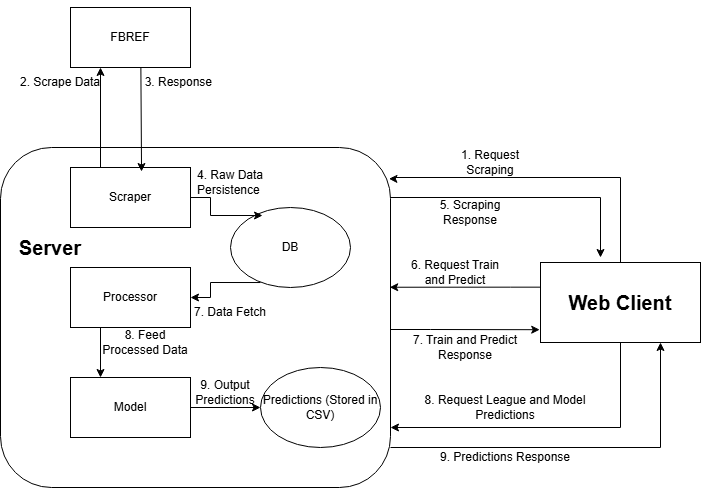

The diagram above was exported from draw.io. Its source (the exported page's mxGraphModel, read from the mxfile embedded in the PNG):
<mxGraphModel dx="1195" dy="682" grid="1" gridSize="10" guides="1" tooltips="1" connect="1" arrows="1" fold="1" page="1" pageScale="1" pageWidth="850" pageHeight="1100" math="0" shadow="0">
  <root>
    <mxCell id="0" />
    <mxCell id="1" parent="0" />
    <mxCell id="PNnl3MVVkNBF-kEGJKYG-5" style="edgeStyle=orthogonalEdgeStyle;rounded=0;orthogonalLoop=1;jettySize=auto;html=1;exitX=0.25;exitY=0;exitDx=0;exitDy=0;entryX=0.25;entryY=1;entryDx=0;entryDy=0;" edge="1" parent="1" source="PNnl3MVVkNBF-kEGJKYG-1" target="PNnl3MVVkNBF-kEGJKYG-2">
      <mxGeometry relative="1" as="geometry" />
    </mxCell>
    <mxCell id="PNnl3MVVkNBF-kEGJKYG-1" value="Scraper" style="rounded=0;whiteSpace=wrap;html=1;" vertex="1" parent="1">
      <mxGeometry x="90" y="260" width="120" height="60" as="geometry" />
    </mxCell>
    <mxCell id="PNnl3MVVkNBF-kEGJKYG-7" style="edgeStyle=orthogonalEdgeStyle;rounded=0;orthogonalLoop=1;jettySize=auto;html=1;entryX=0.592;entryY=0.067;entryDx=0;entryDy=0;entryPerimeter=0;" edge="1" parent="1" target="PNnl3MVVkNBF-kEGJKYG-1">
      <mxGeometry relative="1" as="geometry">
        <mxPoint x="160" y="100" as="sourcePoint" />
        <mxPoint x="160" y="220" as="targetPoint" />
      </mxGeometry>
    </mxCell>
    <mxCell id="PNnl3MVVkNBF-kEGJKYG-2" value="FBREF" style="whiteSpace=wrap;html=1;" vertex="1" parent="1">
      <mxGeometry x="90" y="100" width="120" height="60" as="geometry" />
    </mxCell>
    <mxCell id="PNnl3MVVkNBF-kEGJKYG-6" value="2. Scrape Data" style="text;html=1;align=center;verticalAlign=middle;whiteSpace=wrap;rounded=0;" vertex="1" parent="1">
      <mxGeometry x="30" y="160" width="100" height="30" as="geometry" />
    </mxCell>
    <mxCell id="PNnl3MVVkNBF-kEGJKYG-8" value="3. Response&amp;nbsp;" style="text;html=1;align=center;verticalAlign=middle;whiteSpace=wrap;rounded=0;" vertex="1" parent="1">
      <mxGeometry x="150" y="160" width="100" height="30" as="geometry" />
    </mxCell>
    <mxCell id="PNnl3MVVkNBF-kEGJKYG-33" style="edgeStyle=orthogonalEdgeStyle;rounded=0;orthogonalLoop=1;jettySize=auto;html=1;entryX=0.25;entryY=0;entryDx=0;entryDy=0;exitX=0.25;exitY=1;exitDx=0;exitDy=0;" edge="1" parent="1" source="PNnl3MVVkNBF-kEGJKYG-9" target="PNnl3MVVkNBF-kEGJKYG-10">
      <mxGeometry relative="1" as="geometry" />
    </mxCell>
    <mxCell id="PNnl3MVVkNBF-kEGJKYG-9" value="Processor" style="rounded=0;whiteSpace=wrap;html=1;" vertex="1" parent="1">
      <mxGeometry x="90" y="360" width="120" height="60" as="geometry" />
    </mxCell>
    <mxCell id="PNnl3MVVkNBF-kEGJKYG-22" style="edgeStyle=orthogonalEdgeStyle;rounded=0;orthogonalLoop=1;jettySize=auto;html=1;entryX=0;entryY=0.5;entryDx=0;entryDy=0;" edge="1" parent="1" source="PNnl3MVVkNBF-kEGJKYG-10" target="PNnl3MVVkNBF-kEGJKYG-21">
      <mxGeometry relative="1" as="geometry" />
    </mxCell>
    <mxCell id="PNnl3MVVkNBF-kEGJKYG-10" value="Model" style="rounded=0;whiteSpace=wrap;html=1;" vertex="1" parent="1">
      <mxGeometry x="90" y="470" width="120" height="60" as="geometry" />
    </mxCell>
    <mxCell id="PNnl3MVVkNBF-kEGJKYG-17" style="edgeStyle=orthogonalEdgeStyle;rounded=0;orthogonalLoop=1;jettySize=auto;html=1;entryX=1;entryY=0.5;entryDx=0;entryDy=0;exitX=0.25;exitY=0.938;exitDx=0;exitDy=0;exitPerimeter=0;" edge="1" parent="1" source="PNnl3MVVkNBF-kEGJKYG-12" target="PNnl3MVVkNBF-kEGJKYG-9">
      <mxGeometry relative="1" as="geometry" />
    </mxCell>
    <mxCell id="PNnl3MVVkNBF-kEGJKYG-12" value="DB" style="ellipse;whiteSpace=wrap;html=1;" vertex="1" parent="1">
      <mxGeometry x="250" y="300" width="120" height="80" as="geometry" />
    </mxCell>
    <mxCell id="PNnl3MVVkNBF-kEGJKYG-13" style="edgeStyle=orthogonalEdgeStyle;rounded=0;orthogonalLoop=1;jettySize=auto;html=1;entryX=0.267;entryY=0.1;entryDx=0;entryDy=0;entryPerimeter=0;" edge="1" parent="1" source="PNnl3MVVkNBF-kEGJKYG-1" target="PNnl3MVVkNBF-kEGJKYG-12">
      <mxGeometry relative="1" as="geometry" />
    </mxCell>
    <mxCell id="PNnl3MVVkNBF-kEGJKYG-14" value="4. Raw Data Persistence&amp;nbsp;" style="text;html=1;align=center;verticalAlign=middle;whiteSpace=wrap;rounded=0;" vertex="1" parent="1">
      <mxGeometry x="200" y="260" width="100" height="30" as="geometry" />
    </mxCell>
    <mxCell id="PNnl3MVVkNBF-kEGJKYG-16" value="7. Data Fetch" style="text;html=1;align=center;verticalAlign=middle;whiteSpace=wrap;rounded=0;" vertex="1" parent="1">
      <mxGeometry x="200" y="390" width="100" height="30" as="geometry" />
    </mxCell>
    <mxCell id="PNnl3MVVkNBF-kEGJKYG-45" style="edgeStyle=orthogonalEdgeStyle;rounded=0;orthogonalLoop=1;jettySize=auto;html=1;entryX=-0.005;entryY=0.84;entryDx=0;entryDy=0;entryPerimeter=0;" edge="1" parent="1" source="PNnl3MVVkNBF-kEGJKYG-24" target="PNnl3MVVkNBF-kEGJKYG-29">
      <mxGeometry relative="1" as="geometry">
        <Array as="points">
          <mxPoint x="450" y="422" />
          <mxPoint x="450" y="422" />
        </Array>
      </mxGeometry>
    </mxCell>
    <mxCell id="PNnl3MVVkNBF-kEGJKYG-48" style="edgeStyle=orthogonalEdgeStyle;rounded=0;orthogonalLoop=1;jettySize=auto;html=1;entryX=0.75;entryY=1;entryDx=0;entryDy=0;" edge="1" parent="1" source="PNnl3MVVkNBF-kEGJKYG-24" target="PNnl3MVVkNBF-kEGJKYG-29">
      <mxGeometry relative="1" as="geometry">
        <Array as="points">
          <mxPoint x="680" y="540" />
        </Array>
      </mxGeometry>
    </mxCell>
    <mxCell id="PNnl3MVVkNBF-kEGJKYG-24" value="" style="rounded=1;whiteSpace=wrap;html=1;fillColor=none;" vertex="1" parent="1">
      <mxGeometry x="20" y="240" width="390" height="340" as="geometry" />
    </mxCell>
    <mxCell id="PNnl3MVVkNBF-kEGJKYG-19" value="8. Feed Processed Data" style="text;html=1;align=center;verticalAlign=middle;whiteSpace=wrap;rounded=0;" vertex="1" parent="1">
      <mxGeometry x="120" y="420" width="90" height="30" as="geometry" />
    </mxCell>
    <mxCell id="PNnl3MVVkNBF-kEGJKYG-21" value="Predictions (Stored in CSV)" style="ellipse;whiteSpace=wrap;html=1;" vertex="1" parent="1">
      <mxGeometry x="280" y="460" width="120" height="80" as="geometry" />
    </mxCell>
    <mxCell id="PNnl3MVVkNBF-kEGJKYG-23" value="9. Output Predictions" style="text;html=1;align=center;verticalAlign=middle;whiteSpace=wrap;rounded=0;" vertex="1" parent="1">
      <mxGeometry x="200" y="470" width="90" height="30" as="geometry" />
    </mxCell>
    <mxCell id="PNnl3MVVkNBF-kEGJKYG-25" value="&lt;b&gt;&lt;font style=&quot;font-size: 20px;&quot;&gt;Server&lt;/font&gt;&lt;/b&gt;" style="text;html=1;align=center;verticalAlign=middle;whiteSpace=wrap;rounded=0;" vertex="1" parent="1">
      <mxGeometry x="40" y="325" width="60" height="30" as="geometry" />
    </mxCell>
    <mxCell id="PNnl3MVVkNBF-kEGJKYG-29" value="&lt;b&gt;&lt;font style=&quot;font-size: 20px;&quot;&gt;Web Client&lt;/font&gt;&lt;/b&gt;" style="whiteSpace=wrap;html=1;" vertex="1" parent="1">
      <mxGeometry x="560" y="355" width="160" height="80" as="geometry" />
    </mxCell>
    <mxCell id="PNnl3MVVkNBF-kEGJKYG-34" style="edgeStyle=orthogonalEdgeStyle;rounded=0;orthogonalLoop=1;jettySize=auto;html=1;entryX=0.996;entryY=0.092;entryDx=0;entryDy=0;entryPerimeter=0;exitX=0.5;exitY=0;exitDx=0;exitDy=0;" edge="1" parent="1" source="PNnl3MVVkNBF-kEGJKYG-29" target="PNnl3MVVkNBF-kEGJKYG-24">
      <mxGeometry relative="1" as="geometry">
        <Array as="points">
          <mxPoint x="640" y="270" />
          <mxPoint x="412" y="270" />
          <mxPoint x="412" y="271" />
        </Array>
      </mxGeometry>
    </mxCell>
    <mxCell id="PNnl3MVVkNBF-kEGJKYG-36" value="1. Request Scraping" style="text;html=1;align=center;verticalAlign=middle;whiteSpace=wrap;rounded=0;" vertex="1" parent="1">
      <mxGeometry x="460" y="240" width="100" height="30" as="geometry" />
    </mxCell>
    <mxCell id="PNnl3MVVkNBF-kEGJKYG-38" value="5. Scraping Response" style="text;html=1;align=center;verticalAlign=middle;whiteSpace=wrap;rounded=0;" vertex="1" parent="1">
      <mxGeometry x="440" y="290" width="100" height="30" as="geometry" />
    </mxCell>
    <mxCell id="PNnl3MVVkNBF-kEGJKYG-40" style="edgeStyle=orthogonalEdgeStyle;rounded=0;orthogonalLoop=1;jettySize=auto;html=1;" edge="1" parent="1" source="PNnl3MVVkNBF-kEGJKYG-24">
      <mxGeometry relative="1" as="geometry">
        <mxPoint x="620" y="350" as="targetPoint" />
        <Array as="points">
          <mxPoint x="620" y="290" />
        </Array>
      </mxGeometry>
    </mxCell>
    <mxCell id="PNnl3MVVkNBF-kEGJKYG-41" style="edgeStyle=orthogonalEdgeStyle;rounded=0;orthogonalLoop=1;jettySize=auto;html=1;entryX=0.998;entryY=0.411;entryDx=0;entryDy=0;entryPerimeter=0;" edge="1" parent="1" source="PNnl3MVVkNBF-kEGJKYG-29" target="PNnl3MVVkNBF-kEGJKYG-24">
      <mxGeometry relative="1" as="geometry">
        <mxPoint x="410" y="500" as="targetPoint" />
        <Array as="points">
          <mxPoint x="530" y="380" />
        </Array>
      </mxGeometry>
    </mxCell>
    <mxCell id="PNnl3MVVkNBF-kEGJKYG-42" value="6. Request Train and Predict" style="text;html=1;align=center;verticalAlign=middle;whiteSpace=wrap;rounded=0;" vertex="1" parent="1">
      <mxGeometry x="425" y="350" width="100" height="30" as="geometry" />
    </mxCell>
    <mxCell id="PNnl3MVVkNBF-kEGJKYG-44" value="8. Request League and Model Predictions" style="text;html=1;align=center;verticalAlign=middle;whiteSpace=wrap;rounded=0;" vertex="1" parent="1">
      <mxGeometry x="440" y="485" width="170" height="30" as="geometry" />
    </mxCell>
    <mxCell id="PNnl3MVVkNBF-kEGJKYG-46" value="7. Train and Predict Response" style="text;html=1;align=center;verticalAlign=middle;whiteSpace=wrap;rounded=0;" vertex="1" parent="1">
      <mxGeometry x="425" y="420" width="120" height="40" as="geometry" />
    </mxCell>
    <mxCell id="PNnl3MVVkNBF-kEGJKYG-47" style="edgeStyle=orthogonalEdgeStyle;rounded=0;orthogonalLoop=1;jettySize=auto;html=1;" edge="1" parent="1" source="PNnl3MVVkNBF-kEGJKYG-29">
      <mxGeometry relative="1" as="geometry">
        <mxPoint x="410" y="520" as="targetPoint" />
        <Array as="points">
          <mxPoint x="640" y="520" />
          <mxPoint x="410" y="520" />
        </Array>
      </mxGeometry>
    </mxCell>
    <mxCell id="PNnl3MVVkNBF-kEGJKYG-49" value="9. Predictions Response" style="text;html=1;align=center;verticalAlign=middle;whiteSpace=wrap;rounded=0;" vertex="1" parent="1">
      <mxGeometry x="440" y="535" width="170" height="30" as="geometry" />
    </mxCell>
  </root>
</mxGraphModel>